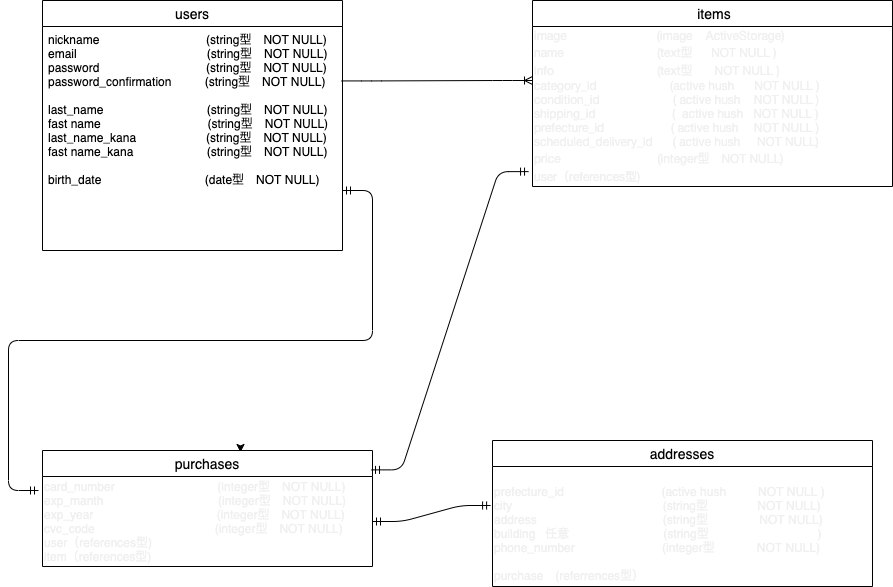

The diagram above was exported from draw.io. Its source (the exported page's mxGraphModel, read from the mxfile embedded in the PNG):
<mxGraphModel dx="1705" dy="635" grid="1" gridSize="10" guides="1" tooltips="1" connect="1" arrows="1" fold="1" page="1" pageScale="1" pageWidth="827" pageHeight="1169" background="none" math="0" shadow="0">
  <root>
    <mxCell id="0" />
    <mxCell id="1" parent="0" />
    <mxCell id="68" style="edgeStyle=orthogonalEdgeStyle;rounded=0;orthogonalLoop=1;jettySize=auto;html=1;exitX=0.5;exitY=0;exitDx=0;exitDy=0;entryX=0.6;entryY=0.017;entryDx=0;entryDy=0;entryPerimeter=0;" parent="1" source="14" target="14" edge="1">
      <mxGeometry relative="1" as="geometry" />
    </mxCell>
    <mxCell id="2" value="users" style="swimlane;fontStyle=0;childLayout=stackLayout;horizontal=1;startSize=26;horizontalStack=0;resizeParent=1;resizeParentMax=0;resizeLast=0;collapsible=1;marginBottom=0;align=center;fontSize=14;" parent="1" vertex="1">
      <mxGeometry width="300" height="250" as="geometry" />
    </mxCell>
    <mxCell id="4" value="nickname                                (string型　NOT NULL)&#10;email                                       (string型　NOT NULL)&#10;password                                (string型　NOT NULL)&#10;password_confirmation          (string型　NOT NULL)&#10;&#10;last_name                               (string型　NOT NULL)&#10;fast name                                (string型　NOT NULL)&#10;last_name_kana                     (string型　NOT NULL)&#10;fast name_kana                      (string型　NOT NULL)&#10;&#10;birth_date                               (date型　NOT NULL)&#10;" style="text;strokeColor=none;fillColor=none;spacingLeft=4;spacingRight=4;overflow=hidden;rotatable=0;points=[[0,0.5],[1,0.5]];portConstraint=eastwest;fontSize=12;" parent="2" vertex="1">
      <mxGeometry y="26" width="300" height="224" as="geometry" />
    </mxCell>
    <mxCell id="18" value=" items" style="swimlane;fontStyle=0;childLayout=stackLayout;horizontal=1;startSize=26;horizontalStack=0;resizeParent=1;resizeParentMax=0;resizeLast=0;collapsible=1;marginBottom=0;align=center;fontSize=14;" parent="1" vertex="1">
      <mxGeometry x="490" width="360" height="186" as="geometry" />
    </mxCell>
    <mxCell id="90" value="&lt;p class=&quot;p1&quot; style=&quot;margin: 0px ; font-stretch: normal ; line-height: normal ; font-family: &amp;#34;helvetica neue&amp;#34;&quot;&gt;&lt;span&gt;image&lt;/span&gt;&lt;span class=&quot;Apple-converted-space&quot;&gt;&amp;nbsp; &amp;nbsp; &amp;nbsp; &amp;nbsp; &amp;nbsp; &amp;nbsp; &amp;nbsp; &amp;nbsp; &amp;nbsp; &amp;nbsp; &amp;nbsp; &amp;nbsp; &amp;nbsp; &amp;nbsp;&lt;/span&gt;&lt;span&gt;(image&lt;/span&gt;&lt;span class=&quot;Apple-converted-space&quot;&gt;&amp;nbsp; &amp;nbsp; &lt;/span&gt;&lt;span&gt;ActiveStorage)&lt;/span&gt;&lt;br&gt;&lt;/p&gt;&lt;p class=&quot;p1&quot; style=&quot;margin: 0px ; font-stretch: normal ; line-height: normal ; font-family: &amp;#34;helvetica neue&amp;#34;&quot;&gt;name&lt;span class=&quot;Apple-converted-space&quot;&gt;&amp;nbsp; &amp;nbsp; &amp;nbsp; &amp;nbsp; &amp;nbsp; &amp;nbsp; &amp;nbsp; &amp;nbsp; &amp;nbsp; &amp;nbsp; &amp;nbsp; &amp;nbsp; &amp;nbsp; &amp;nbsp; &lt;/span&gt;(&lt;span class=&quot;s1&quot;&gt;text&lt;/span&gt;型　&amp;nbsp; NOT NULL )&lt;/p&gt;&lt;p class=&quot;p1&quot; style=&quot;margin: 0px ; font-stretch: normal ; line-height: normal ; font-family: &amp;#34;helvetica neue&amp;#34;&quot;&gt;info &lt;span class=&quot;Apple-converted-space&quot;&gt;&amp;nbsp; &amp;nbsp; &amp;nbsp; &amp;nbsp; &amp;nbsp; &amp;nbsp; &amp;nbsp; &amp;nbsp; &amp;nbsp; &amp;nbsp; &amp;nbsp; &amp;nbsp; &amp;nbsp; &amp;nbsp; &amp;nbsp; &lt;/span&gt;(text型&amp;nbsp; &amp;nbsp;　NOT NULL )&lt;/p&gt;&lt;p class=&quot;p2&quot; style=&quot;margin: 0px ; font-stretch: normal ; line-height: normal ; font-family: &amp;#34;helvetica neue&amp;#34; ; min-height: 14px&quot;&gt;&lt;span&gt;category&lt;/span&gt;&lt;span class=&quot;Apple-converted-space&quot;&gt;_id&amp;nbsp; &amp;nbsp; &amp;nbsp; &amp;nbsp; &amp;nbsp; &amp;nbsp; &amp;nbsp; &amp;nbsp; &amp;nbsp; &amp;nbsp; &amp;nbsp;&amp;nbsp;&lt;/span&gt;&lt;span&gt;(active hush&amp;nbsp; &amp;nbsp; &amp;nbsp;&amp;nbsp;&lt;/span&gt;&lt;span&gt;NOT NULL )&lt;/span&gt;&lt;/p&gt;&lt;p class=&quot;p1&quot; style=&quot;margin: 0px ; font-stretch: normal ; line-height: normal ; font-family: &amp;#34;helvetica neue&amp;#34;&quot;&gt;condition_id&amp;nbsp;&lt;span class=&quot;Apple-converted-space&quot;&gt;&amp;nbsp; &amp;nbsp; &amp;nbsp; &amp;nbsp; &amp;nbsp; &amp;nbsp; &amp;nbsp; &amp;nbsp; &amp;nbsp; &amp;nbsp; &amp;nbsp;&lt;/span&gt;(&amp;nbsp;active hush&amp;nbsp; &amp;nbsp; NOT NULL )&lt;/p&gt;&lt;p class=&quot;p1&quot; style=&quot;margin: 0px ; font-stretch: normal ; line-height: normal ; font-family: &amp;#34;helvetica neue&amp;#34;&quot;&gt;shipping_id&lt;span class=&quot;Apple-converted-space&quot;&gt;&amp;nbsp; &amp;nbsp; &amp;nbsp; &amp;nbsp; &amp;nbsp; &amp;nbsp; &amp;nbsp; &amp;nbsp; &amp;nbsp; &amp;nbsp; &amp;nbsp; &amp;nbsp;&lt;/span&gt;(&amp;nbsp; active hush&amp;nbsp; &amp;nbsp;NOT NULL )&lt;/p&gt;&lt;p class=&quot;p1&quot; style=&quot;margin: 0px ; font-stretch: normal ; line-height: normal ; font-family: &amp;#34;helvetica neue&amp;#34;&quot;&gt;prefecture_id&amp;nbsp;&lt;span class=&quot;Apple-converted-space&quot;&gt;&amp;nbsp; &amp;nbsp; &amp;nbsp; &amp;nbsp; &amp;nbsp; &amp;nbsp; &amp;nbsp; &amp;nbsp; &amp;nbsp; &amp;nbsp;&lt;/span&gt;( active hush 　NOT NULL )&lt;/p&gt;&lt;p class=&quot;p1&quot; style=&quot;margin: 0px ; font-stretch: normal ; line-height: normal ; font-family: &amp;#34;helvetica neue&amp;#34;&quot;&gt;scheduled_delivery_id&amp;nbsp;&lt;span class=&quot;Apple-converted-space&quot;&gt;&amp;nbsp; &amp;nbsp; &amp;nbsp;&lt;/span&gt;(&amp;nbsp;active hush&amp;nbsp; &amp;nbsp; &amp;nbsp;NOT NULL)&lt;/p&gt;&lt;p class=&quot;p1&quot; style=&quot;margin: 0px ; font-stretch: normal ; line-height: normal ; font-family: &amp;#34;helvetica neue&amp;#34;&quot;&gt;price&amp;nbsp; &amp;nbsp; &amp;nbsp; &amp;nbsp; &amp;nbsp; &amp;nbsp; &amp;nbsp; &amp;nbsp; &amp;nbsp; &amp;nbsp; &amp;nbsp; &amp;nbsp; &amp;nbsp; &amp;nbsp; &amp;nbsp;(integer型　NOT NULL)&lt;/p&gt;&lt;p class=&quot;p1&quot; style=&quot;margin: 0px ; font-stretch: normal ; line-height: normal ; font-family: &amp;#34;helvetica neue&amp;#34;&quot;&gt;&lt;span&gt;user&lt;/span&gt;&lt;span class=&quot;s2&quot; style=&quot;font-stretch: normal ; line-height: normal ; font-family: &amp;#34;hiragino sans&amp;#34;&quot;&gt;（&lt;/span&gt;&lt;span&gt;references&lt;/span&gt;&lt;span class=&quot;s2&quot; style=&quot;font-stretch: normal ; line-height: normal ; font-family: &amp;#34;hiragino sans&amp;#34;&quot;&gt;型&lt;/span&gt;&lt;span&gt;)&lt;/span&gt;&lt;/p&gt;" style="text;html=1;align=left;verticalAlign=middle;resizable=0;points=[];autosize=1;fontColor=#F0F0F0;" parent="18" vertex="1">
      <mxGeometry y="26" width="360" height="160" as="geometry" />
    </mxCell>
    <mxCell id="14" value="purchases" style="swimlane;fontStyle=0;childLayout=stackLayout;horizontal=1;startSize=26;horizontalStack=0;resizeParent=1;resizeParentMax=0;resizeLast=0;collapsible=1;marginBottom=0;align=center;fontSize=14;" parent="1" vertex="1">
      <mxGeometry y="450" width="330" height="116" as="geometry" />
    </mxCell>
    <mxCell id="92" value="&lt;div&gt;card_number　　　　　　　&amp;nbsp; 　(integer型　NOT NULL)&lt;/div&gt;&lt;div&gt;exp_manth　　　　　　　　 　 (integer型　NOT NULL)&lt;/div&gt;&lt;div&gt;exp_year　　　　　　　　　　 (integer型　NOT NULL)&lt;/div&gt;&lt;div&gt;cvc_code　　　　　　　　　　(integer型　NOT NULL)&lt;/div&gt;&lt;div&gt;user（references型)&lt;/div&gt;&lt;div&gt;item（references型)&lt;/div&gt;" style="text;html=1;align=left;verticalAlign=middle;resizable=0;points=[];autosize=1;fontColor=#F0F0F0;" parent="14" vertex="1">
      <mxGeometry y="26" width="330" height="90" as="geometry" />
    </mxCell>
    <mxCell id="98" value="" style="edgeStyle=entityRelationEdgeStyle;fontSize=12;html=1;endArrow=ERoneToMany;exitX=0.997;exitY=0.243;exitDx=0;exitDy=0;exitPerimeter=0;" parent="1" source="4" edge="1">
      <mxGeometry width="100" height="100" relative="1" as="geometry">
        <mxPoint x="320" y="100" as="sourcePoint" />
        <mxPoint x="490" y="80" as="targetPoint" />
      </mxGeometry>
    </mxCell>
    <mxCell id="101" value="" style="edgeStyle=entityRelationEdgeStyle;fontSize=12;html=1;endArrow=ERmandOne;startArrow=ERmandOne;entryX=-0.005;entryY=0.325;entryDx=0;entryDy=0;entryPerimeter=0;" parent="1" source="92" target="94" edge="1">
      <mxGeometry width="100" height="100" relative="1" as="geometry">
        <mxPoint x="340" y="300" as="sourcePoint" />
        <mxPoint x="440" y="200" as="targetPoint" />
      </mxGeometry>
    </mxCell>
    <mxCell id="22" value="addresses" style="swimlane;fontStyle=0;childLayout=stackLayout;horizontal=1;startSize=26;horizontalStack=0;resizeParent=1;resizeParentMax=0;resizeLast=0;collapsible=1;marginBottom=0;align=center;fontSize=14;" parent="1" vertex="1">
      <mxGeometry x="450" y="440" width="380" height="146" as="geometry" />
    </mxCell>
    <mxCell id="94" value="&lt;div&gt;&lt;br&gt;&lt;/div&gt;&lt;div&gt;&lt;span&gt;prefecture_id　　　　　　　&amp;nbsp; &amp;nbsp; (active hush　&amp;nbsp; &amp;nbsp; &amp;nbsp; NOT NULL )&lt;/span&gt;&lt;br&gt;&lt;/div&gt;&lt;div&gt;city　　　　　　　　　　　　&amp;nbsp; (string型　　&amp;nbsp; &amp;nbsp; 　NOT NULL)&lt;/div&gt;&lt;div&gt;address　　　　　　　　&amp;nbsp; &amp;nbsp; &amp;nbsp; &amp;nbsp; &amp;nbsp;(string型　　　 　NOT NULL)&lt;/div&gt;&lt;div&gt;building&amp;nbsp; &amp;nbsp;任意　　　　　　　&amp;nbsp; &amp;nbsp;(string型&amp;nbsp; &amp;nbsp; &amp;nbsp; &amp;nbsp; &amp;nbsp; &amp;nbsp; &amp;nbsp; &amp;nbsp; &amp;nbsp; &amp;nbsp; &amp;nbsp; &amp;nbsp; &amp;nbsp; &amp;nbsp; &amp;nbsp;　)&lt;/div&gt;&lt;div&gt;phone_number　　　　　　　 (integer型　&amp;nbsp; &amp;nbsp; &amp;nbsp; &amp;nbsp; &amp;nbsp;NOT NULL)&lt;/div&gt;&lt;div&gt;&lt;br&gt;&lt;/div&gt;&lt;div&gt;purchase　(referrences型）&lt;/div&gt;" style="text;html=1;align=left;verticalAlign=middle;resizable=0;points=[];autosize=1;fontColor=#F0F0F0;" parent="22" vertex="1">
      <mxGeometry y="26" width="380" height="120" as="geometry" />
    </mxCell>
    <mxCell id="103" value="" style="edgeStyle=entityRelationEdgeStyle;fontSize=12;html=1;endArrow=ERmandOne;startArrow=ERmandOne;entryX=-0.011;entryY=0.907;entryDx=0;entryDy=0;entryPerimeter=0;exitX=0.997;exitY=0.167;exitDx=0;exitDy=0;exitPerimeter=0;" parent="1" source="14" target="90" edge="1">
      <mxGeometry width="100" height="100" relative="1" as="geometry">
        <mxPoint x="350" y="320" as="sourcePoint" />
        <mxPoint x="450" y="220" as="targetPoint" />
      </mxGeometry>
    </mxCell>
    <mxCell id="104" value="" style="edgeStyle=entityRelationEdgeStyle;fontSize=12;html=1;endArrow=ERmandOne;startArrow=ERmandOne;" parent="1" edge="1">
      <mxGeometry width="100" height="100" relative="1" as="geometry">
        <mxPoint x="300" y="190" as="sourcePoint" />
        <mxPoint x="-4" y="490" as="targetPoint" />
      </mxGeometry>
    </mxCell>
  </root>
</mxGraphModel>